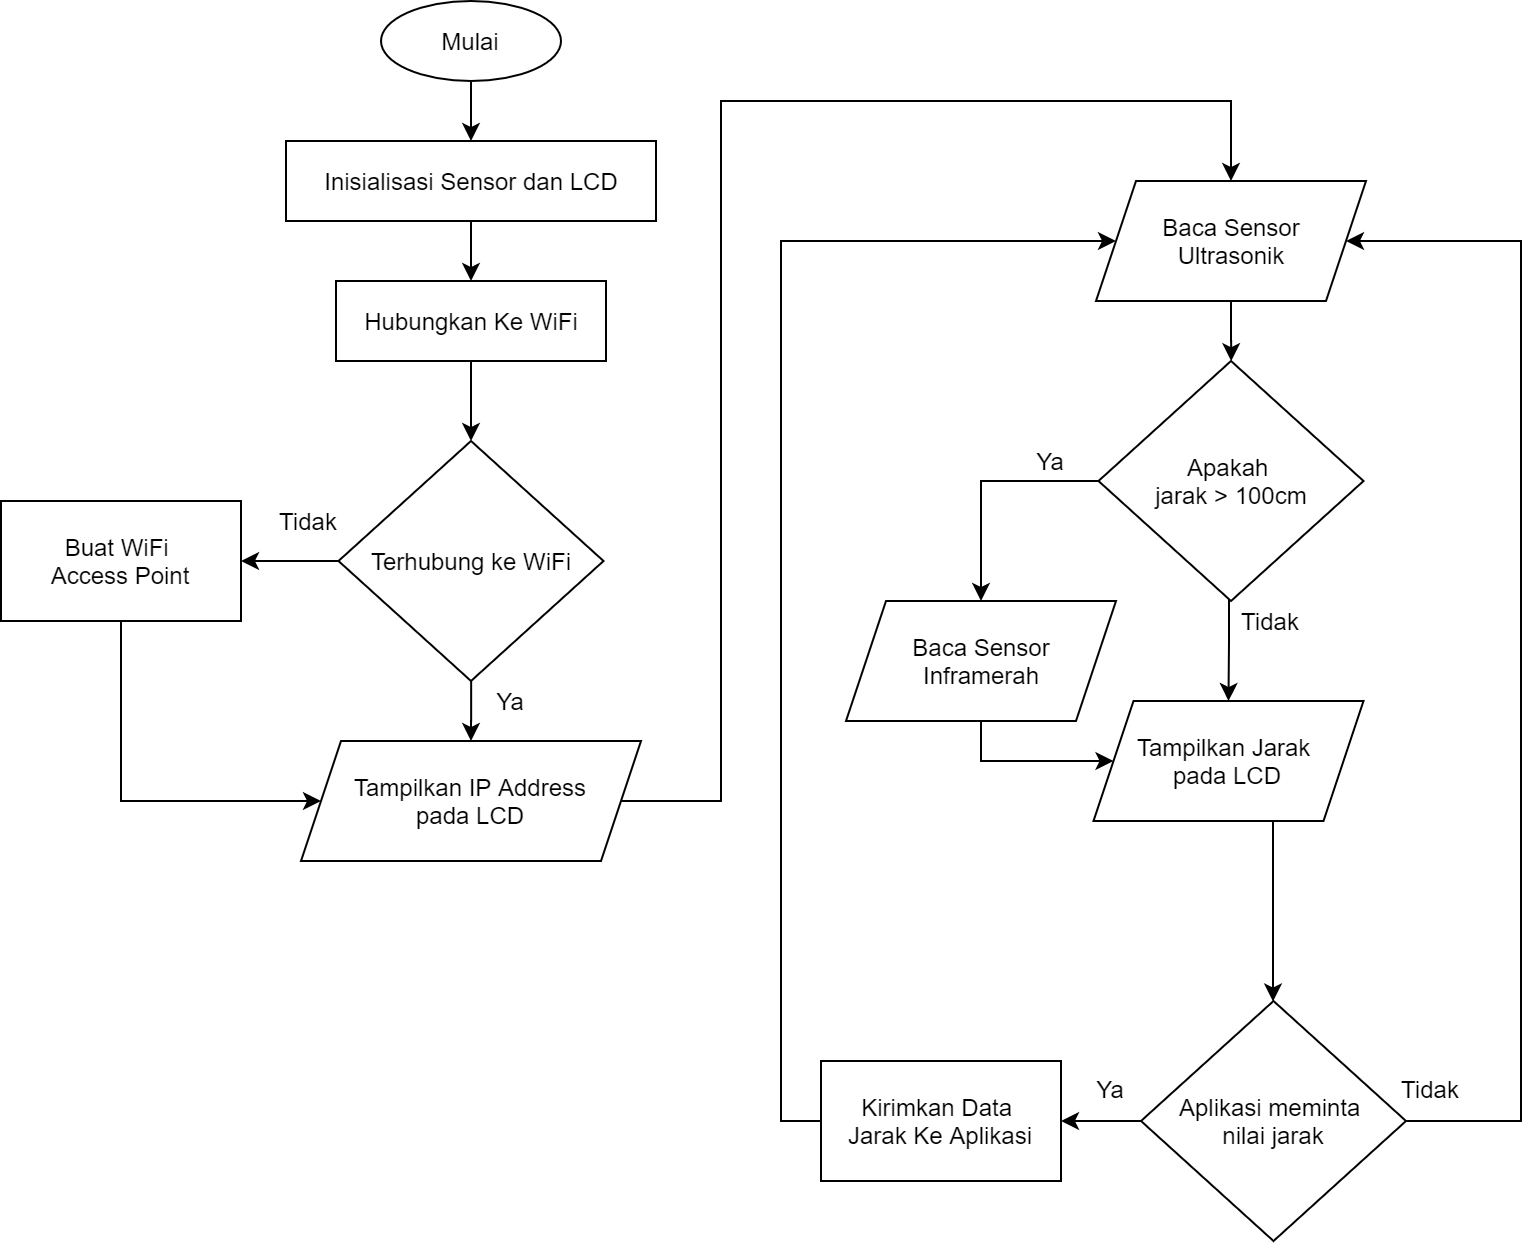

The diagram above was exported from draw.io. Its source (the exported page's mxGraphModel, read from the mxfile embedded in the PNG):
<mxGraphModel dx="638" dy="436" grid="1" gridSize="10" guides="1" tooltips="1" connect="1" arrows="1" fold="1" page="1" pageScale="1" pageWidth="827" pageHeight="1169" math="0" shadow="0">
  <root>
    <mxCell id="0" />
    <mxCell id="1" parent="0" />
    <mxCell id="fPOfwp6UhzIfIAl70ZkZ-47" style="edgeStyle=orthogonalEdgeStyle;rounded=0;orthogonalLoop=1;jettySize=auto;html=1;" parent="1" source="fPOfwp6UhzIfIAl70ZkZ-1" target="fPOfwp6UhzIfIAl70ZkZ-45" edge="1">
      <mxGeometry relative="1" as="geometry" />
    </mxCell>
    <mxCell id="fPOfwp6UhzIfIAl70ZkZ-1" value="Mulai" style="ellipse;whiteSpace=wrap;html=1;" parent="1" vertex="1">
      <mxGeometry x="220" y="70" width="90" height="40" as="geometry" />
    </mxCell>
    <mxCell id="fPOfwp6UhzIfIAl70ZkZ-13" style="edgeStyle=orthogonalEdgeStyle;rounded=0;orthogonalLoop=1;jettySize=auto;html=1;entryX=0.5;entryY=0;entryDx=0;entryDy=0;" parent="1" source="fPOfwp6UhzIfIAl70ZkZ-4" target="fPOfwp6UhzIfIAl70ZkZ-10" edge="1">
      <mxGeometry relative="1" as="geometry" />
    </mxCell>
    <mxCell id="fPOfwp6UhzIfIAl70ZkZ-4" value="Hubungkan Ke WiFi" style="rounded=0;whiteSpace=wrap;html=1;" parent="1" vertex="1">
      <mxGeometry x="197.5" y="210" width="135" height="40" as="geometry" />
    </mxCell>
    <mxCell id="hrUG5j9j7BBFm9Cjpoj3-3" value="" style="edgeStyle=orthogonalEdgeStyle;rounded=0;orthogonalLoop=1;jettySize=auto;html=1;" edge="1" parent="1" source="fPOfwp6UhzIfIAl70ZkZ-5" target="hrUG5j9j7BBFm9Cjpoj3-1">
      <mxGeometry relative="1" as="geometry" />
    </mxCell>
    <mxCell id="fPOfwp6UhzIfIAl70ZkZ-5" value="Baca Sensor&lt;br&gt;Ultrasonik" style="shape=parallelogram;perimeter=parallelogramPerimeter;whiteSpace=wrap;html=1;fixedSize=1;" parent="1" vertex="1">
      <mxGeometry x="577.5" y="160" width="135" height="60" as="geometry" />
    </mxCell>
    <mxCell id="fPOfwp6UhzIfIAl70ZkZ-19" style="edgeStyle=orthogonalEdgeStyle;rounded=0;orthogonalLoop=1;jettySize=auto;html=1;" parent="1" source="fPOfwp6UhzIfIAl70ZkZ-6" target="fPOfwp6UhzIfIAl70ZkZ-7" edge="1">
      <mxGeometry relative="1" as="geometry">
        <Array as="points">
          <mxPoint x="666" y="530" />
          <mxPoint x="666" y="530" />
        </Array>
      </mxGeometry>
    </mxCell>
    <mxCell id="fPOfwp6UhzIfIAl70ZkZ-6" value="Tampilkan Jarak &lt;br&gt;pada LCD" style="shape=parallelogram;perimeter=parallelogramPerimeter;whiteSpace=wrap;html=1;fixedSize=1;" parent="1" vertex="1">
      <mxGeometry x="576.25" y="420" width="135" height="60" as="geometry" />
    </mxCell>
    <mxCell id="fPOfwp6UhzIfIAl70ZkZ-39" style="edgeStyle=orthogonalEdgeStyle;rounded=0;orthogonalLoop=1;jettySize=auto;html=1;entryX=1;entryY=0.5;entryDx=0;entryDy=0;" parent="1" source="fPOfwp6UhzIfIAl70ZkZ-7" target="fPOfwp6UhzIfIAl70ZkZ-8" edge="1">
      <mxGeometry relative="1" as="geometry" />
    </mxCell>
    <mxCell id="fPOfwp6UhzIfIAl70ZkZ-43" style="edgeStyle=orthogonalEdgeStyle;rounded=0;orthogonalLoop=1;jettySize=auto;html=1;entryX=1;entryY=0.5;entryDx=0;entryDy=0;" parent="1" source="fPOfwp6UhzIfIAl70ZkZ-7" target="fPOfwp6UhzIfIAl70ZkZ-5" edge="1">
      <mxGeometry relative="1" as="geometry">
        <mxPoint x="650" y="130" as="targetPoint" />
        <Array as="points">
          <mxPoint x="790" y="630" />
          <mxPoint x="790" y="190" />
        </Array>
      </mxGeometry>
    </mxCell>
    <mxCell id="fPOfwp6UhzIfIAl70ZkZ-7" value="Aplikasi meminta &lt;br&gt;nilai jarak" style="rhombus;whiteSpace=wrap;html=1;" parent="1" vertex="1">
      <mxGeometry x="600" y="570" width="132.5" height="120" as="geometry" />
    </mxCell>
    <mxCell id="fPOfwp6UhzIfIAl70ZkZ-40" style="edgeStyle=orthogonalEdgeStyle;rounded=0;orthogonalLoop=1;jettySize=auto;html=1;entryX=0;entryY=0.5;entryDx=0;entryDy=0;" parent="1" source="fPOfwp6UhzIfIAl70ZkZ-8" target="fPOfwp6UhzIfIAl70ZkZ-5" edge="1">
      <mxGeometry relative="1" as="geometry">
        <mxPoint x="640" y="130" as="targetPoint" />
        <Array as="points">
          <mxPoint x="420" y="630" />
          <mxPoint x="420" y="190" />
        </Array>
      </mxGeometry>
    </mxCell>
    <mxCell id="fPOfwp6UhzIfIAl70ZkZ-8" value="Kirimkan Data &lt;br&gt;Jarak Ke Aplikasi" style="rounded=0;whiteSpace=wrap;html=1;" parent="1" vertex="1">
      <mxGeometry x="440" y="600" width="120" height="60" as="geometry" />
    </mxCell>
    <mxCell id="fPOfwp6UhzIfIAl70ZkZ-16" style="edgeStyle=orthogonalEdgeStyle;rounded=0;orthogonalLoop=1;jettySize=auto;html=1;" parent="1" source="fPOfwp6UhzIfIAl70ZkZ-10" target="fPOfwp6UhzIfIAl70ZkZ-14" edge="1">
      <mxGeometry relative="1" as="geometry" />
    </mxCell>
    <mxCell id="2DZFF6CWNQCnNkuG9sIs-2" style="edgeStyle=orthogonalEdgeStyle;rounded=0;orthogonalLoop=1;jettySize=auto;html=1;entryX=0.5;entryY=0;entryDx=0;entryDy=0;" parent="1" source="fPOfwp6UhzIfIAl70ZkZ-10" target="2DZFF6CWNQCnNkuG9sIs-1" edge="1">
      <mxGeometry relative="1" as="geometry" />
    </mxCell>
    <mxCell id="fPOfwp6UhzIfIAl70ZkZ-10" value="Terhubung ke WiFi" style="rhombus;whiteSpace=wrap;html=1;" parent="1" vertex="1">
      <mxGeometry x="198.75" y="290" width="132.5" height="120" as="geometry" />
    </mxCell>
    <mxCell id="2DZFF6CWNQCnNkuG9sIs-3" style="edgeStyle=orthogonalEdgeStyle;rounded=0;orthogonalLoop=1;jettySize=auto;html=1;entryX=0;entryY=0.5;entryDx=0;entryDy=0;" parent="1" source="fPOfwp6UhzIfIAl70ZkZ-14" target="2DZFF6CWNQCnNkuG9sIs-1" edge="1">
      <mxGeometry relative="1" as="geometry">
        <Array as="points">
          <mxPoint x="90" y="470" />
        </Array>
      </mxGeometry>
    </mxCell>
    <mxCell id="fPOfwp6UhzIfIAl70ZkZ-14" value="Buat WiFi &lt;br&gt;Access Point" style="rounded=0;whiteSpace=wrap;html=1;" parent="1" vertex="1">
      <mxGeometry x="30" y="320" width="120" height="60" as="geometry" />
    </mxCell>
    <mxCell id="fPOfwp6UhzIfIAl70ZkZ-28" value="Ya" style="text;html=1;strokeColor=none;fillColor=none;align=center;verticalAlign=middle;whiteSpace=wrap;rounded=0;" parent="1" vertex="1">
      <mxGeometry x="270" y="410" width="30" height="20" as="geometry" />
    </mxCell>
    <mxCell id="fPOfwp6UhzIfIAl70ZkZ-29" value="Ya" style="text;html=1;strokeColor=none;fillColor=none;align=center;verticalAlign=middle;whiteSpace=wrap;rounded=0;" parent="1" vertex="1">
      <mxGeometry x="570" y="604" width="30" height="20" as="geometry" />
    </mxCell>
    <mxCell id="fPOfwp6UhzIfIAl70ZkZ-30" value="Tidak" style="text;html=1;strokeColor=none;fillColor=none;align=center;verticalAlign=middle;whiteSpace=wrap;rounded=0;" parent="1" vertex="1">
      <mxGeometry x="730" y="604" width="30" height="20" as="geometry" />
    </mxCell>
    <mxCell id="fPOfwp6UhzIfIAl70ZkZ-31" value="Tidak" style="text;html=1;strokeColor=none;fillColor=none;align=center;verticalAlign=middle;whiteSpace=wrap;rounded=0;" parent="1" vertex="1">
      <mxGeometry x="168.75" y="320" width="30" height="20" as="geometry" />
    </mxCell>
    <mxCell id="fPOfwp6UhzIfIAl70ZkZ-46" style="edgeStyle=orthogonalEdgeStyle;rounded=0;orthogonalLoop=1;jettySize=auto;html=1;entryX=0.5;entryY=0;entryDx=0;entryDy=0;" parent="1" source="fPOfwp6UhzIfIAl70ZkZ-45" target="fPOfwp6UhzIfIAl70ZkZ-4" edge="1">
      <mxGeometry relative="1" as="geometry" />
    </mxCell>
    <mxCell id="fPOfwp6UhzIfIAl70ZkZ-45" value="Inisialisasi Sensor dan LCD" style="rounded=0;whiteSpace=wrap;html=1;" parent="1" vertex="1">
      <mxGeometry x="172.5" y="140" width="185" height="40" as="geometry" />
    </mxCell>
    <mxCell id="2DZFF6CWNQCnNkuG9sIs-4" style="edgeStyle=orthogonalEdgeStyle;rounded=0;orthogonalLoop=1;jettySize=auto;html=1;" parent="1" source="2DZFF6CWNQCnNkuG9sIs-1" target="fPOfwp6UhzIfIAl70ZkZ-5" edge="1">
      <mxGeometry relative="1" as="geometry">
        <Array as="points">
          <mxPoint x="390" y="470" />
          <mxPoint x="390" y="120" />
          <mxPoint x="645" y="120" />
        </Array>
      </mxGeometry>
    </mxCell>
    <mxCell id="2DZFF6CWNQCnNkuG9sIs-1" value="Tampilkan IP Address&lt;br&gt;pada LCD" style="shape=parallelogram;perimeter=parallelogramPerimeter;whiteSpace=wrap;html=1;fixedSize=1;" parent="1" vertex="1">
      <mxGeometry x="180" y="440" width="170" height="60" as="geometry" />
    </mxCell>
    <mxCell id="hrUG5j9j7BBFm9Cjpoj3-5" style="edgeStyle=orthogonalEdgeStyle;rounded=0;orthogonalLoop=1;jettySize=auto;html=1;entryX=0.5;entryY=0;entryDx=0;entryDy=0;" edge="1" parent="1" source="hrUG5j9j7BBFm9Cjpoj3-1" target="hrUG5j9j7BBFm9Cjpoj3-2">
      <mxGeometry relative="1" as="geometry">
        <Array as="points">
          <mxPoint x="520" y="310" />
        </Array>
      </mxGeometry>
    </mxCell>
    <mxCell id="hrUG5j9j7BBFm9Cjpoj3-7" style="edgeStyle=orthogonalEdgeStyle;rounded=0;orthogonalLoop=1;jettySize=auto;html=1;entryX=0.5;entryY=0;entryDx=0;entryDy=0;" edge="1" parent="1" source="hrUG5j9j7BBFm9Cjpoj3-1" target="fPOfwp6UhzIfIAl70ZkZ-6">
      <mxGeometry relative="1" as="geometry">
        <Array as="points">
          <mxPoint x="644" y="390" />
          <mxPoint x="644" y="390" />
        </Array>
      </mxGeometry>
    </mxCell>
    <mxCell id="hrUG5j9j7BBFm9Cjpoj3-1" value="Apakah &lt;br&gt;jarak &amp;gt; 100cm" style="rhombus;whiteSpace=wrap;html=1;" vertex="1" parent="1">
      <mxGeometry x="578.75" y="250" width="132.5" height="120" as="geometry" />
    </mxCell>
    <mxCell id="hrUG5j9j7BBFm9Cjpoj3-6" style="edgeStyle=orthogonalEdgeStyle;rounded=0;orthogonalLoop=1;jettySize=auto;html=1;" edge="1" parent="1" source="hrUG5j9j7BBFm9Cjpoj3-2" target="fPOfwp6UhzIfIAl70ZkZ-6">
      <mxGeometry relative="1" as="geometry">
        <Array as="points">
          <mxPoint x="520" y="450" />
        </Array>
      </mxGeometry>
    </mxCell>
    <mxCell id="hrUG5j9j7BBFm9Cjpoj3-2" value="Baca Sensor&lt;br&gt;Inframerah" style="shape=parallelogram;perimeter=parallelogramPerimeter;whiteSpace=wrap;html=1;fixedSize=1;" vertex="1" parent="1">
      <mxGeometry x="452.5" y="370" width="135" height="60" as="geometry" />
    </mxCell>
    <mxCell id="hrUG5j9j7BBFm9Cjpoj3-8" value="Tidak" style="text;html=1;strokeColor=none;fillColor=none;align=center;verticalAlign=middle;whiteSpace=wrap;rounded=0;" vertex="1" parent="1">
      <mxGeometry x="650" y="370" width="30" height="20" as="geometry" />
    </mxCell>
    <mxCell id="hrUG5j9j7BBFm9Cjpoj3-9" value="Ya" style="text;html=1;strokeColor=none;fillColor=none;align=center;verticalAlign=middle;whiteSpace=wrap;rounded=0;" vertex="1" parent="1">
      <mxGeometry x="540" y="290" width="30" height="20" as="geometry" />
    </mxCell>
  </root>
</mxGraphModel>